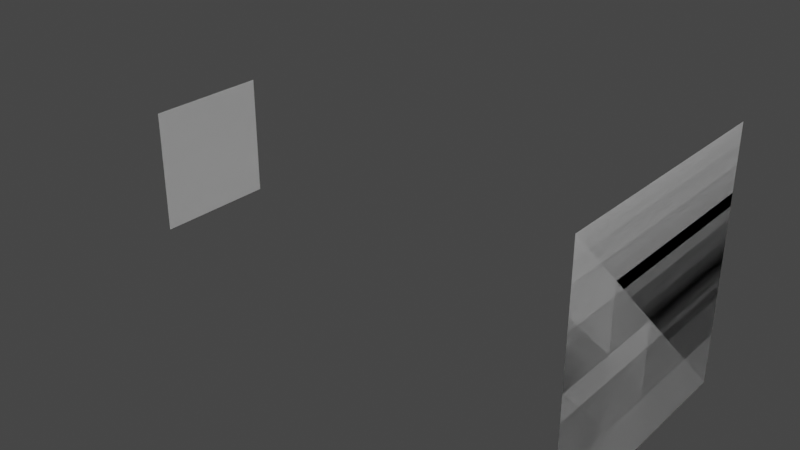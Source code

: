 # Source: cockpit_hud_and_glass.test.blend  (saved by Blender 2.80.75; exported with 4.5.12 LTS)
import bpy
from mathutils import Matrix  # noqa: F401  (used for matrix-valued properties, if any)

bpy.ops.wm.read_factory_settings(use_empty=True)
scene = bpy.context.scene
scene.name = 'Scene'

# ---- collections
col_good_hud_and_glass = bpy.data.collections.new('good_HUD_and_glass'); scene.collection.children.link(col_good_hud_and_glass)
col_good_hud_and_glass_also = bpy.data.collections.new('good_HUD_and_glass_also'); scene.collection.children.link(col_good_hud_and_glass_also)
col_bad_hud_used_in_inst_scenery = bpy.data.collections.new('bad_HUD_used_in_inst_scenery'); scene.collection.children.link(col_bad_hud_used_in_inst_scenery)
col_bad_hud_used_in_scenery = bpy.data.collections.new('bad_HUD_used_in_scenery'); scene.collection.children.link(col_bad_hud_used_in_scenery)
col_bad_viewing_glass_used_in_inst_scenery_001 = bpy.data.collections.new('bad_viewing_glass_used_in_inst_scenery.001'); scene.collection.children.link(col_bad_viewing_glass_used_in_inst_scenery_001)
col_bad_viewing_glass_used_in_scenery_001 = bpy.data.collections.new('bad_viewing_glass_used_in_scenery.001'); scene.collection.children.link(col_bad_viewing_glass_used_in_scenery_001)

# ---- materials (node trees are filled in below, after node groups)
mat_material = bpy.data.materials.new('Material')
mat_material.alpha_threshold = 0.0
mat_material.use_transparent_shadow = False
mat_material.line_color = (0.0, 0.0, 0.0, 1.0)
mat_image = bpy.data.materials.new('image')
mat_image.use_transparent_shadow = False
mat_image.use_sss_translucency = True
mat_image.use_thickness_from_shadow = True
mat_viewing_glass = bpy.data.materials.new('viewing_glass')
mat_viewing_glass.use_transparent_shadow = False
mat_image_and_glass = bpy.data.materials.new('image_and_glass')
mat_image_and_glass.use_transparent_shadow = False
mat_image_and_glass.use_sss_translucency = True
mat_image_and_glass.use_thickness_from_shadow = True
mat_viewing_glass_001 = bpy.data.materials.new('viewing_glass.001')
mat_viewing_glass_001.use_transparent_shadow = False

# ---- material node trees
mat_material.use_nodes = True; mat_material.node_tree.nodes.clear()
_N = mat_material.node_tree.nodes; _L = mat_material.node_tree.links
n0 = _N.new('ShaderNodeOutputMaterial'); n0.name = 'Material Output'; n0.location = (300, 300)
n1 = _N.new('ShaderNodeBsdfPrincipled'); n1.name = 'Principled BSDF'; n1.location = (10, 300)
n1.distribution = 'GGX'
n1.subsurface_method = 'BURLEY'
n1.inputs[2].default_value = 0.4
n1.inputs[3].default_value = 1.45
n1.inputs[27].default_value = (0.0, 0.0, 0.0, 1.0)
n1.inputs[28].default_value = 1.0
_L.new(n1.outputs[0], n0.inputs[0])
n0.is_active_output = True
mat_image.use_nodes = True; mat_image.node_tree.nodes.clear()
_N = mat_image.node_tree.nodes; _L = mat_image.node_tree.links
n0 = _N.new('ShaderNodeOutputMaterial'); n0.name = 'Material Output'; n0.location = (300, 300)
n1 = _N.new('ShaderNodeBsdfPrincipled'); n1.name = 'Principled BSDF'; n1.location = (10, 300)
n1.distribution = 'GGX'
n1.subsurface_method = 'BURLEY'
n1.inputs[3].default_value = 1.45
n1.inputs[27].default_value = (0.0, 0.0, 0.0, 1.0)
n1.inputs[28].default_value = 1.0
_L.new(n1.outputs[0], n0.inputs[0])
n0.is_active_output = True
mat_viewing_glass.use_nodes = True; mat_viewing_glass.node_tree.nodes.clear()
_N = mat_viewing_glass.node_tree.nodes; _L = mat_viewing_glass.node_tree.links
n0 = _N.new('ShaderNodeOutputMaterial'); n0.name = 'Material Output'; n0.location = (300, 300)
n1 = _N.new('ShaderNodeBsdfPrincipled'); n1.name = 'Principled BSDF'; n1.location = (10, 300)
n1.distribution = 'GGX'
n1.subsurface_method = 'BURLEY'
n1.inputs[3].default_value = 1.45
n1.inputs[27].default_value = (0.0, 0.0, 0.0, 1.0)
n1.inputs[28].default_value = 1.0
_L.new(n1.outputs[0], n0.inputs[0])
n0.is_active_output = True
mat_image_and_glass.use_nodes = True; mat_image_and_glass.node_tree.nodes.clear()
_N = mat_image_and_glass.node_tree.nodes; _L = mat_image_and_glass.node_tree.links
n0 = _N.new('ShaderNodeOutputMaterial'); n0.name = 'Material Output'; n0.location = (300, 300)
n1 = _N.new('ShaderNodeBsdfPrincipled'); n1.name = 'Principled BSDF'; n1.location = (10, 300)
n1.distribution = 'GGX'
n1.subsurface_method = 'BURLEY'
n1.inputs[3].default_value = 1.45
n1.inputs[27].default_value = (0.0, 0.0, 0.0, 1.0)
n1.inputs[28].default_value = 1.0
_L.new(n1.outputs[0], n0.inputs[0])
n0.is_active_output = True
mat_viewing_glass_001.use_nodes = True; mat_viewing_glass_001.node_tree.nodes.clear()
_N = mat_viewing_glass_001.node_tree.nodes; _L = mat_viewing_glass_001.node_tree.links
n0 = _N.new('ShaderNodeOutputMaterial'); n0.name = 'Material Output'; n0.location = (300, 300)
n1 = _N.new('ShaderNodeBsdfPrincipled'); n1.name = 'Principled BSDF'; n1.location = (10, 300)
n1.distribution = 'GGX'
n1.subsurface_method = 'BURLEY'
n1.inputs[3].default_value = 1.45
n1.inputs[27].default_value = (0.0, 0.0, 0.0, 1.0)
n1.inputs[28].default_value = 1.0
_L.new(n1.outputs[0], n0.inputs[0])
n0.is_active_output = True

# ---- world
world_world = bpy.data.worlds.new('World'); scene.world = world_world
world_world.use_nodes = True; world_world.node_tree.nodes.clear()
_N = world_world.node_tree.nodes; _L = world_world.node_tree.links
n0 = _N.new('ShaderNodeOutputWorld'); n0.name = 'World Output'; n0.location = (300, 300)
n1 = _N.new('ShaderNodeBackground'); n1.name = 'Background'; n1.location = (10, 300)
n1.inputs[0].default_value = (0.05088, 0.05088, 0.05088, 1.0)
_L.new(n1.outputs[0], n0.inputs[0])
n0.is_active_output = True
world_world.color = (0.05088, 0.05088, 0.05088)
world_world.use_sun_shadow = False
world_world.sun_shadow_jitter_overblur = 0.0

# ---- meshes
me_plane = bpy.data.meshes.new('Plane')
me_plane.from_pydata([(-1.0, -1.0, 0.0), (1.0, -1.0, 0.0), (-1.0, 1.0, 0.0), (1.0, 1.0, 0.0)], [], [(0, 1, 3, 2)])
me_plane.polygons.foreach_set('material_index', [1])
_uv = me_plane.uv_layers.new(name='UVMap')
_uv.uv.foreach_set('vector', [0.0, 0.0, 1.0, 0.0, 1.0, 1.0, 0.0, 1.0])
me_plane.materials.append(mat_material)
me_plane.materials.append(mat_image)
me_plane.use_remesh_preserve_volume = False
me_plane.use_remesh_preserve_attributes = False
me_plane.use_mirror_vertex_groups = False
me_plane.update()
me_plane_001 = bpy.data.meshes.new('Plane.001')
me_plane_001.from_pydata([(-0.5, -0.5, 0.0), (0.5, -0.5, 0.0), (-0.5, 0.5, 0.0), (0.5, 0.5, 0.0)], [], [(0, 1, 3, 2)])
_uv = me_plane_001.uv_layers.new(name='UVMap')
_uv.uv.foreach_set('vector', [0.0, 0.0, 1.0, 0.0, 1.0, 1.0, 0.0, 1.0])
me_plane_001.materials.append(mat_viewing_glass)
me_plane_001.use_remesh_preserve_volume = False
me_plane_001.use_remesh_preserve_attributes = False
me_plane_001.use_mirror_vertex_groups = False
me_plane_001.update()
me_plane_002 = bpy.data.meshes.new('Plane.002')
me_plane_002.from_pydata([(-1.0, -1.0, 0.0), (1.0, -1.0, 0.0), (-1.0, 1.0, 0.0), (1.0, 1.0, 0.0)], [], [(0, 1, 3, 2)])
_uv = me_plane_002.uv_layers.new(name='UVMap')
_uv.uv.foreach_set('vector', [0.0, 0.0, 1.0, 0.0, 1.0, 1.0, 0.0, 1.0])
me_plane_002.materials.append(mat_image_and_glass)
me_plane_002.use_remesh_preserve_volume = False
me_plane_002.use_remesh_preserve_attributes = False
me_plane_002.use_mirror_vertex_groups = False
me_plane_002.update()
me_plane_003 = bpy.data.meshes.new('Plane.003')
me_plane_003.from_pydata([(-0.5, -0.5, 0.0), (0.5, -0.5, 0.0), (-0.5, 0.5, 0.0), (0.5, 0.5, 0.0)], [], [(0, 1, 3, 2)])
_uv = me_plane_003.uv_layers.new(name='UVMap')
_uv.uv.foreach_set('vector', [0.0, 0.0, 1.0, 0.0, 1.0, 1.0, 0.0, 1.0])
me_plane_003.materials.append(mat_viewing_glass_001)
me_plane_003.use_remesh_preserve_volume = False
me_plane_003.use_remesh_preserve_attributes = False
me_plane_003.use_mirror_vertex_groups = False
me_plane_003.update()
me_plane_006 = bpy.data.meshes.new('Plane.006')
me_plane_006.from_pydata([(-1.0, -1.0, 0.0), (1.0, -1.0, 0.0), (-1.0, 1.0, 0.0), (1.0, 1.0, 0.0)], [], [(0, 1, 3, 2)])
_uv = me_plane_006.uv_layers.new(name='UVMap')
_uv.uv.foreach_set('vector', [0.0, 0.0, 1.0, 0.0, 1.0, 1.0, 0.0, 1.0])
me_plane_006.materials.append(mat_image)
me_plane_006.use_remesh_preserve_volume = False
me_plane_006.use_remesh_preserve_attributes = False
me_plane_006.use_mirror_vertex_groups = False
me_plane_006.update()
me_plane_004 = bpy.data.meshes.new('Plane.004')
me_plane_004.from_pydata([(-1.0, -1.0, 0.0), (1.0, -1.0, 0.0), (-1.0, 1.0, 0.0), (1.0, 1.0, 0.0)], [], [(0, 1, 3, 2)])
_uv = me_plane_004.uv_layers.new(name='UVMap')
_uv.uv.foreach_set('vector', [0.0, 0.0, 1.0, 0.0, 1.0, 1.0, 0.0, 1.0])
me_plane_004.materials.append(mat_image)
me_plane_004.use_remesh_preserve_volume = False
me_plane_004.use_remesh_preserve_attributes = False
me_plane_004.use_mirror_vertex_groups = False
me_plane_004.update()
me_plane_011 = bpy.data.meshes.new('Plane.011')
me_plane_011.from_pydata([(-0.5, -0.5, 0.0), (0.5, -0.5, 0.0), (-0.5, 0.5, 0.0), (0.5, 0.5, 0.0)], [], [(0, 1, 3, 2)])
_uv = me_plane_011.uv_layers.new(name='UVMap')
_uv.uv.foreach_set('vector', [0.0, 0.0, 1.0, 0.0, 1.0, 1.0, 0.0, 1.0])
me_plane_011.materials.append(mat_viewing_glass)
me_plane_011.use_remesh_preserve_volume = False
me_plane_011.use_remesh_preserve_attributes = False
me_plane_011.use_mirror_vertex_groups = False
me_plane_011.update()
me_plane_009 = bpy.data.meshes.new('Plane.009')
me_plane_009.from_pydata([(-0.5, -0.5, 0.0), (0.5, -0.5, 0.0), (-0.5, 0.5, 0.0), (0.5, 0.5, 0.0)], [], [(0, 1, 3, 2)])
_uv = me_plane_009.uv_layers.new(name='UVMap')
_uv.uv.foreach_set('vector', [0.0, 0.0, 1.0, 0.0, 1.0, 1.0, 0.0, 1.0])
me_plane_009.materials.append(mat_viewing_glass)
me_plane_009.use_remesh_preserve_volume = False
me_plane_009.use_remesh_preserve_attributes = False
me_plane_009.use_mirror_vertex_groups = False
me_plane_009.update()

# ---- objects
ob_image = bpy.data.objects.new('image', me_plane)
ob_viewing_glass = bpy.data.objects.new('viewing_glass', me_plane_001)
ob_image_001 = bpy.data.objects.new('image.001', me_plane_002)
ob_viewing_glass_001 = bpy.data.objects.new('viewing_glass.001', me_plane_003)
ob_image_in_inst_scenery = bpy.data.objects.new('image_in_inst_scenery', me_plane_006)
ob_image_in_scenery = bpy.data.objects.new('image_in_scenery', me_plane_004)
ob_viewing_glass_in_inst_scenery = bpy.data.objects.new('viewing_glass_in_inst_scenery', me_plane_011)
ob_viewing_glass_scenery = bpy.data.objects.new('viewing_glass_scenery', me_plane_009)

# ---- transforms, parenting, visibility, modifiers, constraints
ob_image.location = (0.0, 0.0, 0.0)
ob_image.rotation_euler = (0.0, 1.571, 0.0)
ob_image.lineart.crease_threshold = 0.0
ob_viewing_glass.location = (-4.0, 0.0, 0.0)
ob_viewing_glass.rotation_euler = (0.0, 1.571, 0.0)
ob_viewing_glass.lineart.crease_threshold = 0.0
ob_image_001.location = (0.0, 0.0, 0.0)
ob_image_001.rotation_euler = (0.0, 1.571, 0.0)
ob_image_001.lineart.crease_threshold = 0.0
ob_viewing_glass_001.location = (-4.0, 0.0, 0.0)
ob_viewing_glass_001.rotation_euler = (0.0, 1.571, 0.0)
ob_viewing_glass_001.lineart.crease_threshold = 0.0
ob_image_in_inst_scenery.location = (0.0, 0.0, 0.0)
ob_image_in_inst_scenery.rotation_euler = (0.0, 1.571, 0.0)
ob_image_in_inst_scenery.lineart.crease_threshold = 0.0
ob_image_in_scenery.location = (0.0, 0.0, 0.0)
ob_image_in_scenery.rotation_euler = (0.0, 1.571, 0.0)
ob_image_in_scenery.lineart.crease_threshold = 0.0
ob_viewing_glass_in_inst_scenery.location = (-4.0, 0.0, 0.0)
ob_viewing_glass_in_inst_scenery.rotation_euler = (0.0, 1.571, 0.0)
ob_viewing_glass_in_inst_scenery.lineart.crease_threshold = 0.0
ob_viewing_glass_scenery.location = (-4.0, 0.0, 0.0)
ob_viewing_glass_scenery.rotation_euler = (0.0, 1.571, 0.0)
ob_viewing_glass_scenery.lineart.crease_threshold = 0.0

# ---- collection membership
col_good_hud_and_glass.objects.link(ob_image)
col_good_hud_and_glass.objects.link(ob_viewing_glass)
col_good_hud_and_glass_also.objects.link(ob_image_001)
col_good_hud_and_glass_also.objects.link(ob_viewing_glass_001)
col_bad_hud_used_in_inst_scenery.objects.link(ob_image_in_inst_scenery)
col_bad_hud_used_in_scenery.objects.link(ob_image_in_scenery)
col_bad_viewing_glass_used_in_inst_scenery_001.objects.link(ob_viewing_glass_in_inst_scenery)
col_bad_viewing_glass_used_in_scenery_001.objects.link(ob_viewing_glass_scenery)

# ---- scene / render settings (as saved in the file)
scene.frame_start = 1; scene.frame_end = 250; scene.frame_set(1)
scene.render.engine = 'BLENDER_EEVEE_NEXT'
scene.cycles.use_denoising = False
scene.cycles.samples = 128
scene.cycles.sampling_pattern = 'TABULATED_SOBOL'
scene.cycles.use_adaptive_sampling = False
scene.cycles.use_light_tree = False
scene.view_settings.view_transform = 'Filmic'
bpy.context.view_layer.update()

# ---- added for rendering (the .blend has no active camera and no usable light): camera, sun
cam_auto = bpy.data.cameras.new('AutoCamera')
cam_auto.lens = 50.0
cam_auto.sensor_width = 36.0
cam_auto.clip_end = 1000.0
ob_auto_camera = bpy.data.objects.new('AutoCamera', cam_auto)
scene.collection.objects.link(ob_auto_camera)
ob_auto_camera.location = (2.53266, -5.43919, 3.62613)
ob_auto_camera.rotation_euler = (1.09748, -7.21219e-08, 0.694738)
scene.camera = ob_auto_camera
light_auto_sun = bpy.data.lights.new('AutoSun', 'SUN')
light_auto_sun.energy = 3.0
light_auto_sun.angle = 0.0523599
ob_auto_sun = bpy.data.objects.new('AutoSun', light_auto_sun)
scene.collection.objects.link(ob_auto_sun)
ob_auto_sun.rotation_euler = (0.872665, 0.174533, 0.523599)
bpy.context.view_layer.update()
